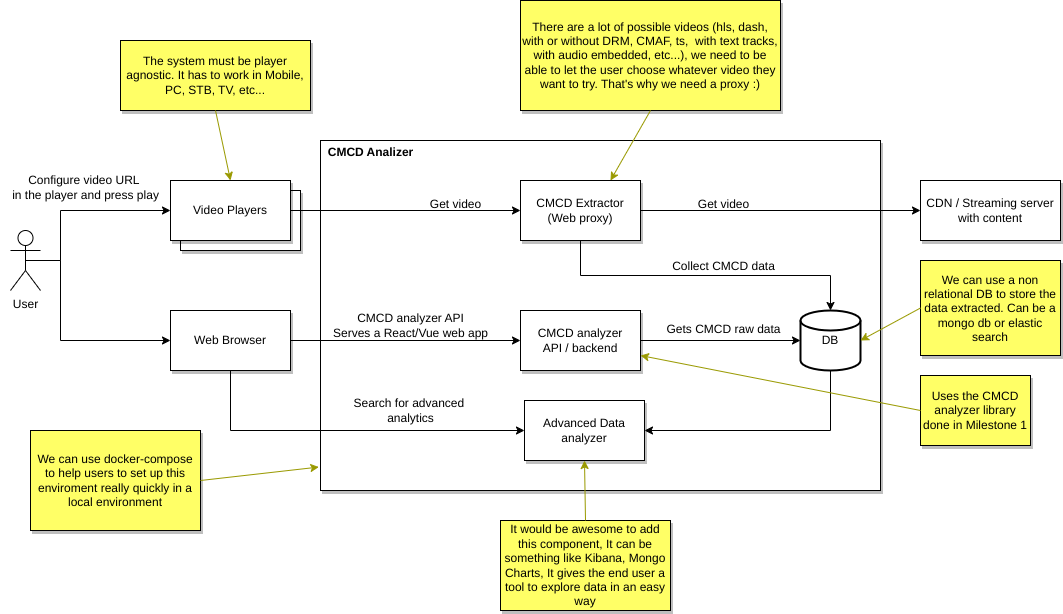

The diagram above was exported from draw.io. Its source (the exported page's mxGraphModel, read from the mxfile embedded in the PNG):
<mxGraphModel dx="2284" dy="786" grid="1" gridSize="10" guides="1" tooltips="1" connect="1" arrows="1" fold="1" page="1" pageScale="1" pageWidth="850" pageHeight="1100" math="0" shadow="0">
  <root>
    <mxCell id="0" />
    <mxCell id="1" parent="0" />
    <mxCell id="2" value="" style="rounded=0;whiteSpace=wrap;html=1;shadow=1;" vertex="1" parent="1">
      <mxGeometry x="120" y="180" width="560" height="350" as="geometry" />
    </mxCell>
    <mxCell id="3" style="edgeStyle=orthogonalEdgeStyle;rounded=0;orthogonalLoop=1;jettySize=auto;html=1;exitX=1;exitY=0.5;exitDx=0;exitDy=0;entryX=0;entryY=0.5;entryDx=0;entryDy=0;" edge="1" source="5" target="14" parent="1">
      <mxGeometry relative="1" as="geometry" />
    </mxCell>
    <mxCell id="4" style="edgeStyle=orthogonalEdgeStyle;rounded=0;orthogonalLoop=1;jettySize=auto;html=1;exitX=0.5;exitY=1;exitDx=0;exitDy=0;entryX=0.5;entryY=0;entryDx=0;entryDy=0;entryPerimeter=0;" edge="1" source="5" target="10" parent="1">
      <mxGeometry relative="1" as="geometry" />
    </mxCell>
    <mxCell id="5" value="CMCD Extractor&lt;br&gt;(Web proxy)" style="rounded=0;whiteSpace=wrap;html=1;shadow=1;" vertex="1" parent="1">
      <mxGeometry x="320" y="220" width="120" height="60" as="geometry" />
    </mxCell>
    <mxCell id="6" value="CMCD analyzer&lt;br style=&quot;border-color: var(--border-color);&quot;&gt;&lt;span style=&quot;&quot;&gt;API / backend&lt;/span&gt;" style="rounded=0;whiteSpace=wrap;html=1;shadow=1;" vertex="1" parent="1">
      <mxGeometry x="320" y="350" width="120" height="60" as="geometry" />
    </mxCell>
    <mxCell id="7" value="Advanced Data analyzer" style="rounded=0;whiteSpace=wrap;html=1;shadow=1;" vertex="1" parent="1">
      <mxGeometry x="324" y="440" width="120" height="60" as="geometry" />
    </mxCell>
    <mxCell id="8" style="edgeStyle=orthogonalEdgeStyle;rounded=0;orthogonalLoop=1;jettySize=auto;html=1;exitX=1;exitY=0.5;exitDx=0;exitDy=0;" edge="1" source="6" target="10" parent="1">
      <mxGeometry relative="1" as="geometry" />
    </mxCell>
    <mxCell id="9" style="edgeStyle=orthogonalEdgeStyle;rounded=0;orthogonalLoop=1;jettySize=auto;html=1;exitX=0.5;exitY=1;exitDx=0;exitDy=0;exitPerimeter=0;entryX=1;entryY=0.5;entryDx=0;entryDy=0;" edge="1" source="10" target="7" parent="1">
      <mxGeometry relative="1" as="geometry" />
    </mxCell>
    <mxCell id="10" value="DB" style="strokeWidth=2;html=1;shape=mxgraph.flowchart.database;whiteSpace=wrap;" vertex="1" parent="1">
      <mxGeometry x="600" y="350" width="60" height="60" as="geometry" />
    </mxCell>
    <mxCell id="11" value="" style="rounded=0;whiteSpace=wrap;html=1;shadow=1;" vertex="1" parent="1">
      <mxGeometry x="-20" y="230" width="120" height="60" as="geometry" />
    </mxCell>
    <mxCell id="12" style="edgeStyle=orthogonalEdgeStyle;rounded=0;orthogonalLoop=1;jettySize=auto;html=1;exitX=1;exitY=0.5;exitDx=0;exitDy=0;entryX=0;entryY=0.5;entryDx=0;entryDy=0;" edge="1" source="13" target="5" parent="1">
      <mxGeometry relative="1" as="geometry" />
    </mxCell>
    <mxCell id="13" value="Video Players" style="rounded=0;whiteSpace=wrap;html=1;shadow=1;" vertex="1" parent="1">
      <mxGeometry x="-30" y="220" width="120" height="60" as="geometry" />
    </mxCell>
    <mxCell id="14" value="CDN / Streaming server with content" style="rounded=0;whiteSpace=wrap;html=1;shadow=1;" vertex="1" parent="1">
      <mxGeometry x="720" y="220" width="140" height="60" as="geometry" />
    </mxCell>
    <mxCell id="15" style="edgeStyle=orthogonalEdgeStyle;rounded=0;orthogonalLoop=1;jettySize=auto;html=1;exitX=1;exitY=0.5;exitDx=0;exitDy=0;entryX=0;entryY=0.5;entryDx=0;entryDy=0;" edge="1" source="17" target="6" parent="1">
      <mxGeometry relative="1" as="geometry" />
    </mxCell>
    <mxCell id="16" style="edgeStyle=orthogonalEdgeStyle;rounded=0;orthogonalLoop=1;jettySize=auto;html=1;entryX=0;entryY=0.5;entryDx=0;entryDy=0;" edge="1" source="17" target="7" parent="1">
      <mxGeometry relative="1" as="geometry">
        <Array as="points">
          <mxPoint x="30" y="470" />
        </Array>
      </mxGeometry>
    </mxCell>
    <mxCell id="17" value="Web Browser" style="rounded=0;whiteSpace=wrap;html=1;shadow=1;" vertex="1" parent="1">
      <mxGeometry x="-30" y="350" width="120" height="60" as="geometry" />
    </mxCell>
    <mxCell id="18" value="Collect CMCD data" style="text;html=1;align=center;verticalAlign=middle;resizable=0;points=[];autosize=1;strokeColor=none;fillColor=none;" vertex="1" parent="1">
      <mxGeometry x="458" y="291" width="130" height="30" as="geometry" />
    </mxCell>
    <mxCell id="19" value="Get video" style="text;html=1;align=center;verticalAlign=middle;resizable=0;points=[];autosize=1;strokeColor=none;fillColor=none;" vertex="1" parent="1">
      <mxGeometry x="488" y="229" width="70" height="30" as="geometry" />
    </mxCell>
    <mxCell id="20" value="Get video" style="text;html=1;align=center;verticalAlign=middle;resizable=0;points=[];autosize=1;strokeColor=none;fillColor=none;" vertex="1" parent="1">
      <mxGeometry x="220" y="229" width="70" height="30" as="geometry" />
    </mxCell>
    <mxCell id="21" value="Gets CMCD raw data" style="text;html=1;align=center;verticalAlign=middle;resizable=0;points=[];autosize=1;strokeColor=none;fillColor=none;" vertex="1" parent="1">
      <mxGeometry x="453" y="354" width="140" height="30" as="geometry" />
    </mxCell>
    <mxCell id="22" value="CMCD analyzer API&lt;br&gt;Serves a React/Vue web app" style="text;html=1;align=center;verticalAlign=middle;resizable=0;points=[];autosize=1;strokeColor=none;fillColor=none;" vertex="1" parent="1">
      <mxGeometry x="120" y="345" width="180" height="40" as="geometry" />
    </mxCell>
    <mxCell id="23" style="edgeStyle=orthogonalEdgeStyle;rounded=0;orthogonalLoop=1;jettySize=auto;html=1;exitX=0.5;exitY=0.5;exitDx=0;exitDy=0;exitPerimeter=0;entryX=0;entryY=0.5;entryDx=0;entryDy=0;" edge="1" source="25" target="17" parent="1">
      <mxGeometry relative="1" as="geometry">
        <Array as="points">
          <mxPoint x="-140" y="300" />
          <mxPoint x="-140" y="380" />
        </Array>
      </mxGeometry>
    </mxCell>
    <mxCell id="24" style="edgeStyle=orthogonalEdgeStyle;rounded=0;orthogonalLoop=1;jettySize=auto;html=1;exitX=0.5;exitY=0.5;exitDx=0;exitDy=0;exitPerimeter=0;entryX=0;entryY=0.5;entryDx=0;entryDy=0;" edge="1" source="25" target="13" parent="1">
      <mxGeometry relative="1" as="geometry">
        <Array as="points">
          <mxPoint x="-140" y="300" />
          <mxPoint x="-140" y="250" />
        </Array>
      </mxGeometry>
    </mxCell>
    <mxCell id="25" value="User" style="shape=umlActor;verticalLabelPosition=bottom;verticalAlign=top;html=1;outlineConnect=0;" vertex="1" parent="1">
      <mxGeometry x="-190" y="270" width="30" height="60" as="geometry" />
    </mxCell>
    <mxCell id="26" value="Search for advanced&amp;nbsp;&lt;br&gt;analytics" style="text;html=1;align=center;verticalAlign=middle;resizable=0;points=[];autosize=1;strokeColor=none;fillColor=none;" vertex="1" parent="1">
      <mxGeometry x="140" y="430" width="140" height="40" as="geometry" />
    </mxCell>
    <mxCell id="27" value="CMCD Analizer" style="text;html=1;align=center;verticalAlign=middle;resizable=0;points=[];autosize=1;strokeColor=none;fillColor=none;fontStyle=1" vertex="1" parent="1">
      <mxGeometry x="115" y="177" width="110" height="30" as="geometry" />
    </mxCell>
    <mxCell id="28" value="We can use a non relational DB to store the data extracted. Can be a mongo db or elastic search" style="rounded=0;whiteSpace=wrap;html=1;shadow=1;fillColor=#FFFF66;" vertex="1" parent="1">
      <mxGeometry x="720" y="300" width="140" height="95" as="geometry" />
    </mxCell>
    <mxCell id="29" value="There are a lot of possible videos (hls, dash, with or without DRM, CMAF, ts,&amp;nbsp; with text tracks, with audio embedded, etc...), we need to be able to let the user choose whatever video they want to try. That's why we need a proxy :)" style="whiteSpace=wrap;html=1;shadow=1;fillColor=#FFFF66;" vertex="1" parent="1">
      <mxGeometry x="320" y="40" width="260" height="110" as="geometry" />
    </mxCell>
    <mxCell id="30" value="The system must be player agnostic. It has to work in Mobile, PC, STB, TV, etc..." style="whiteSpace=wrap;html=1;shadow=1;fillColor=#FFFF66;" vertex="1" parent="1">
      <mxGeometry x="-80" y="80" width="190" height="70" as="geometry" />
    </mxCell>
    <mxCell id="31" value="Configure video URL&amp;nbsp;&lt;br&gt;in the player and press play" style="text;html=1;align=center;verticalAlign=middle;resizable=0;points=[];autosize=1;strokeColor=none;fillColor=none;" vertex="1" parent="1">
      <mxGeometry x="-200" y="207" width="170" height="40" as="geometry" />
    </mxCell>
    <mxCell id="32" value="" style="endArrow=classic;html=1;rounded=0;exitX=0.5;exitY=1;exitDx=0;exitDy=0;entryX=0.75;entryY=0;entryDx=0;entryDy=0;strokeColor=#999900;" edge="1" source="29" target="5" parent="1">
      <mxGeometry width="50" height="50" relative="1" as="geometry">
        <mxPoint x="410" y="300" as="sourcePoint" />
        <mxPoint x="460" y="250" as="targetPoint" />
      </mxGeometry>
    </mxCell>
    <mxCell id="33" value="" style="endArrow=classic;html=1;rounded=0;exitX=0;exitY=0.5;exitDx=0;exitDy=0;entryX=1;entryY=0.5;entryDx=0;entryDy=0;strokeColor=#999900;entryPerimeter=0;" edge="1" source="28" target="10" parent="1">
      <mxGeometry width="50" height="50" relative="1" as="geometry">
        <mxPoint x="490" y="160" as="sourcePoint" />
        <mxPoint x="420" y="230" as="targetPoint" />
      </mxGeometry>
    </mxCell>
    <mxCell id="34" value="" style="endArrow=classic;html=1;rounded=0;exitX=0.5;exitY=1;exitDx=0;exitDy=0;entryX=0.5;entryY=0;entryDx=0;entryDy=0;strokeColor=#999900;" edge="1" source="30" target="13" parent="1">
      <mxGeometry width="50" height="50" relative="1" as="geometry">
        <mxPoint x="200" y="125.75" as="sourcePoint" />
        <mxPoint x="140" y="74.25000000000011" as="targetPoint" />
      </mxGeometry>
    </mxCell>
    <mxCell id="35" value="It would be awesome to add this component, It can be something like Kibana, Mongo Charts, It gives the end user a tool to explore data in an easy way" style="rounded=0;whiteSpace=wrap;html=1;shadow=1;fillColor=#FFFF66;" vertex="1" parent="1">
      <mxGeometry x="300" y="560" width="170" height="90" as="geometry" />
    </mxCell>
    <mxCell id="36" value="" style="endArrow=classic;html=1;rounded=0;exitX=0.5;exitY=0;exitDx=0;exitDy=0;entryX=0.5;entryY=1;entryDx=0;entryDy=0;strokeColor=#999900;" edge="1" source="35" target="7" parent="1">
      <mxGeometry width="50" height="50" relative="1" as="geometry">
        <mxPoint x="380" y="672.5" as="sourcePoint" />
        <mxPoint x="320" y="660" as="targetPoint" />
      </mxGeometry>
    </mxCell>
    <mxCell id="37" value="Uses the CMCD analyzer library done in Milestone 1" style="whiteSpace=wrap;html=1;shadow=1;fillColor=#FFFF66;" vertex="1" parent="1">
      <mxGeometry x="720" y="415" width="110" height="70" as="geometry" />
    </mxCell>
    <mxCell id="38" value="" style="endArrow=classic;html=1;rounded=0;exitX=0;exitY=0.5;exitDx=0;exitDy=0;strokeColor=#999900;entryX=1;entryY=0.75;entryDx=0;entryDy=0;" edge="1" source="37" target="6" parent="1">
      <mxGeometry width="50" height="50" relative="1" as="geometry">
        <mxPoint x="500" y="510" as="sourcePoint" />
        <mxPoint x="440" y="457.5" as="targetPoint" />
      </mxGeometry>
    </mxCell>
    <mxCell id="39" value="We can use docker-compose to help users to set up this enviroment really quickly in a local environment" style="whiteSpace=wrap;html=1;shadow=1;fillColor=#FFFF66;" vertex="1" parent="1">
      <mxGeometry x="-170" y="470" width="170" height="100" as="geometry" />
    </mxCell>
    <mxCell id="40" value="" style="endArrow=classic;html=1;rounded=0;exitX=1;exitY=0.5;exitDx=0;exitDy=0;entryX=-0.003;entryY=0.933;entryDx=0;entryDy=0;strokeColor=#999900;entryPerimeter=0;" edge="1" source="39" target="2" parent="1">
      <mxGeometry width="50" height="50" relative="1" as="geometry">
        <mxPoint x="40" y="600" as="sourcePoint" />
        <mxPoint x="-240" y="485" as="targetPoint" />
      </mxGeometry>
    </mxCell>
  </root>
</mxGraphModel>